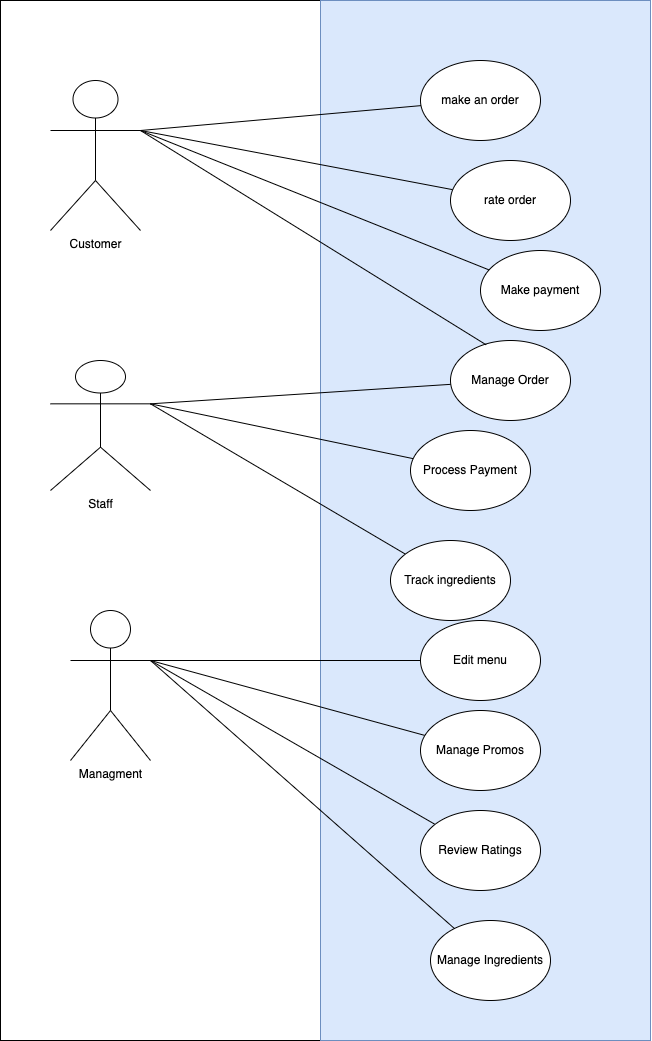

The diagram above was exported from draw.io. Its source (the exported page's mxGraphModel, read from the mxfile embedded in the PNG):
<mxGraphModel dx="1458" dy="991" grid="1" gridSize="10" guides="1" tooltips="1" connect="1" arrows="1" fold="1" page="1" pageScale="1" pageWidth="850" pageHeight="1100" math="0" shadow="0">
  <root>
    <mxCell id="0" />
    <mxCell id="1" parent="0" />
    <mxCell id="eMbjN6fdUoksBIOwv__U-4" value="" style="rounded=0;whiteSpace=wrap;html=1;" vertex="1" parent="1">
      <mxGeometry x="70" y="20" width="320" height="1040" as="geometry" />
    </mxCell>
    <mxCell id="eMbjN6fdUoksBIOwv__U-2" value="" style="rounded=0;whiteSpace=wrap;html=1;fillColor=#dae8fc;strokeColor=#6c8ebf;" vertex="1" parent="1">
      <mxGeometry x="390" y="20" width="330" height="1040" as="geometry" />
    </mxCell>
    <mxCell id="BZfaF5J79OlNH317QYzD-1" value="Customer" style="shape=umlActor;verticalLabelPosition=bottom;verticalAlign=top;html=1;outlineConnect=0;" parent="1" vertex="1">
      <mxGeometry x="120" y="100" width="90" height="150" as="geometry" />
    </mxCell>
    <mxCell id="BZfaF5J79OlNH317QYzD-3" value="make an order" style="ellipse;whiteSpace=wrap;html=1;" parent="1" vertex="1">
      <mxGeometry x="490" y="80" width="120" height="80" as="geometry" />
    </mxCell>
    <mxCell id="BZfaF5J79OlNH317QYzD-4" value="" style="endArrow=none;html=1;rounded=0;exitX=1;exitY=0.3333333333333333;exitDx=0;exitDy=0;exitPerimeter=0;" parent="1" source="BZfaF5J79OlNH317QYzD-1" target="BZfaF5J79OlNH317QYzD-3" edge="1">
      <mxGeometry width="50" height="50" relative="1" as="geometry">
        <mxPoint x="400" y="360" as="sourcePoint" />
        <mxPoint x="450" y="310" as="targetPoint" />
      </mxGeometry>
    </mxCell>
    <mxCell id="BZfaF5J79OlNH317QYzD-5" value="" style="endArrow=none;html=1;rounded=0;exitX=1;exitY=0.3333333333333333;exitDx=0;exitDy=0;exitPerimeter=0;" parent="1" source="BZfaF5J79OlNH317QYzD-1" target="BZfaF5J79OlNH317QYzD-6" edge="1">
      <mxGeometry width="50" height="50" relative="1" as="geometry">
        <mxPoint x="400" y="360" as="sourcePoint" />
        <mxPoint x="360" y="230" as="targetPoint" />
      </mxGeometry>
    </mxCell>
    <mxCell id="BZfaF5J79OlNH317QYzD-6" value="rate order" style="ellipse;whiteSpace=wrap;html=1;" parent="1" vertex="1">
      <mxGeometry x="520" y="180" width="120" height="80" as="geometry" />
    </mxCell>
    <mxCell id="BZfaF5J79OlNH317QYzD-7" value="" style="endArrow=none;html=1;rounded=0;exitX=1;exitY=0.3333333333333333;exitDx=0;exitDy=0;exitPerimeter=0;" parent="1" source="BZfaF5J79OlNH317QYzD-1" target="BZfaF5J79OlNH317QYzD-8" edge="1">
      <mxGeometry width="50" height="50" relative="1" as="geometry">
        <mxPoint x="400" y="360" as="sourcePoint" />
        <mxPoint x="390" y="350" as="targetPoint" />
      </mxGeometry>
    </mxCell>
    <mxCell id="BZfaF5J79OlNH317QYzD-8" value="Make payment" style="ellipse;whiteSpace=wrap;html=1;" parent="1" vertex="1">
      <mxGeometry x="550" y="270" width="120" height="80" as="geometry" />
    </mxCell>
    <mxCell id="BZfaF5J79OlNH317QYzD-9" value="Staff" style="shape=umlActor;verticalLabelPosition=bottom;verticalAlign=top;html=1;outlineConnect=0;" parent="1" vertex="1">
      <mxGeometry x="120" y="380" width="100" height="130" as="geometry" />
    </mxCell>
    <mxCell id="BZfaF5J79OlNH317QYzD-10" value="" style="endArrow=none;html=1;rounded=0;exitX=1;exitY=0.3333333333333333;exitDx=0;exitDy=0;exitPerimeter=0;" parent="1" source="BZfaF5J79OlNH317QYzD-9" target="BZfaF5J79OlNH317QYzD-11" edge="1">
      <mxGeometry width="50" height="50" relative="1" as="geometry">
        <mxPoint x="400" y="360" as="sourcePoint" />
        <mxPoint x="300" y="400" as="targetPoint" />
      </mxGeometry>
    </mxCell>
    <mxCell id="BZfaF5J79OlNH317QYzD-11" value="Manage Order" style="ellipse;whiteSpace=wrap;html=1;" parent="1" vertex="1">
      <mxGeometry x="520" y="360" width="120" height="80" as="geometry" />
    </mxCell>
    <mxCell id="BZfaF5J79OlNH317QYzD-12" value="" style="endArrow=none;html=1;rounded=0;exitX=1;exitY=0.3333333333333333;exitDx=0;exitDy=0;exitPerimeter=0;" parent="1" source="BZfaF5J79OlNH317QYzD-9" target="BZfaF5J79OlNH317QYzD-13" edge="1">
      <mxGeometry width="50" height="50" relative="1" as="geometry">
        <mxPoint x="400" y="360" as="sourcePoint" />
        <mxPoint x="310" y="490" as="targetPoint" />
      </mxGeometry>
    </mxCell>
    <mxCell id="BZfaF5J79OlNH317QYzD-13" value="Process Payment" style="ellipse;whiteSpace=wrap;html=1;" parent="1" vertex="1">
      <mxGeometry x="480" y="450" width="120" height="80" as="geometry" />
    </mxCell>
    <mxCell id="BZfaF5J79OlNH317QYzD-14" value="" style="endArrow=none;html=1;rounded=0;exitX=1;exitY=0.3333333333333333;exitDx=0;exitDy=0;exitPerimeter=0;" parent="1" source="BZfaF5J79OlNH317QYzD-9" target="BZfaF5J79OlNH317QYzD-15" edge="1">
      <mxGeometry width="50" height="50" relative="1" as="geometry">
        <mxPoint x="160" y="390" as="sourcePoint" />
        <mxPoint x="250" y="590" as="targetPoint" />
      </mxGeometry>
    </mxCell>
    <mxCell id="BZfaF5J79OlNH317QYzD-15" value="Track ingredients" style="ellipse;whiteSpace=wrap;html=1;" parent="1" vertex="1">
      <mxGeometry x="460" y="560" width="120" height="80" as="geometry" />
    </mxCell>
    <mxCell id="BZfaF5J79OlNH317QYzD-16" value="Managment" style="shape=umlActor;verticalLabelPosition=bottom;verticalAlign=top;html=1;outlineConnect=0;" parent="1" vertex="1">
      <mxGeometry x="140" y="630" width="80" height="150" as="geometry" />
    </mxCell>
    <mxCell id="BZfaF5J79OlNH317QYzD-17" value="Edit menu" style="ellipse;whiteSpace=wrap;html=1;" parent="1" vertex="1">
      <mxGeometry x="490" y="640" width="120" height="80" as="geometry" />
    </mxCell>
    <mxCell id="BZfaF5J79OlNH317QYzD-18" value="" style="endArrow=none;html=1;rounded=0;exitX=1;exitY=0.3333333333333333;exitDx=0;exitDy=0;exitPerimeter=0;" parent="1" source="BZfaF5J79OlNH317QYzD-16" target="BZfaF5J79OlNH317QYzD-17" edge="1">
      <mxGeometry width="50" height="50" relative="1" as="geometry">
        <mxPoint x="380" y="890" as="sourcePoint" />
        <mxPoint x="430" y="840" as="targetPoint" />
      </mxGeometry>
    </mxCell>
    <mxCell id="BZfaF5J79OlNH317QYzD-19" value="" style="endArrow=none;html=1;rounded=0;exitX=1;exitY=0.3333333333333333;exitDx=0;exitDy=0;exitPerimeter=0;" parent="1" source="BZfaF5J79OlNH317QYzD-16" target="BZfaF5J79OlNH317QYzD-20" edge="1">
      <mxGeometry width="50" height="50" relative="1" as="geometry">
        <mxPoint x="380" y="890" as="sourcePoint" />
        <mxPoint x="340" y="760" as="targetPoint" />
      </mxGeometry>
    </mxCell>
    <mxCell id="BZfaF5J79OlNH317QYzD-20" value="Manage Promos" style="ellipse;whiteSpace=wrap;html=1;" parent="1" vertex="1">
      <mxGeometry x="490" y="730" width="120" height="80" as="geometry" />
    </mxCell>
    <mxCell id="BZfaF5J79OlNH317QYzD-21" value="" style="endArrow=none;html=1;rounded=0;exitX=1;exitY=0.3333333333333333;exitDx=0;exitDy=0;exitPerimeter=0;" parent="1" source="BZfaF5J79OlNH317QYzD-16" target="BZfaF5J79OlNH317QYzD-22" edge="1">
      <mxGeometry width="50" height="50" relative="1" as="geometry">
        <mxPoint x="380" y="890" as="sourcePoint" />
        <mxPoint x="370" y="880" as="targetPoint" />
      </mxGeometry>
    </mxCell>
    <mxCell id="BZfaF5J79OlNH317QYzD-22" value="Review Ratings" style="ellipse;whiteSpace=wrap;html=1;" parent="1" vertex="1">
      <mxGeometry x="490" y="830" width="120" height="80" as="geometry" />
    </mxCell>
    <mxCell id="BZfaF5J79OlNH317QYzD-26" value="" style="endArrow=none;html=1;rounded=0;exitX=1;exitY=0.3333333333333333;exitDx=0;exitDy=0;exitPerimeter=0;" parent="1" source="BZfaF5J79OlNH317QYzD-16" target="BZfaF5J79OlNH317QYzD-27" edge="1">
      <mxGeometry width="50" height="50" relative="1" as="geometry">
        <mxPoint x="40" y="660" as="sourcePoint" />
        <mxPoint x="260" y="930" as="targetPoint" />
      </mxGeometry>
    </mxCell>
    <mxCell id="BZfaF5J79OlNH317QYzD-27" value="Manage Ingredients" style="ellipse;whiteSpace=wrap;html=1;" parent="1" vertex="1">
      <mxGeometry x="499.9999999999998" y="940" width="120" height="80" as="geometry" />
    </mxCell>
    <mxCell id="eMbjN6fdUoksBIOwv__U-1" value="" style="endArrow=none;html=1;rounded=0;entryX=0.297;entryY=0.054;entryDx=0;entryDy=0;entryPerimeter=0;exitX=1;exitY=0.3333333333333333;exitDx=0;exitDy=0;exitPerimeter=0;" edge="1" parent="1" source="BZfaF5J79OlNH317QYzD-1" target="BZfaF5J79OlNH317QYzD-11">
      <mxGeometry width="50" height="50" relative="1" as="geometry">
        <mxPoint x="310" y="470" as="sourcePoint" />
        <mxPoint x="360" y="420" as="targetPoint" />
      </mxGeometry>
    </mxCell>
  </root>
</mxGraphModel>